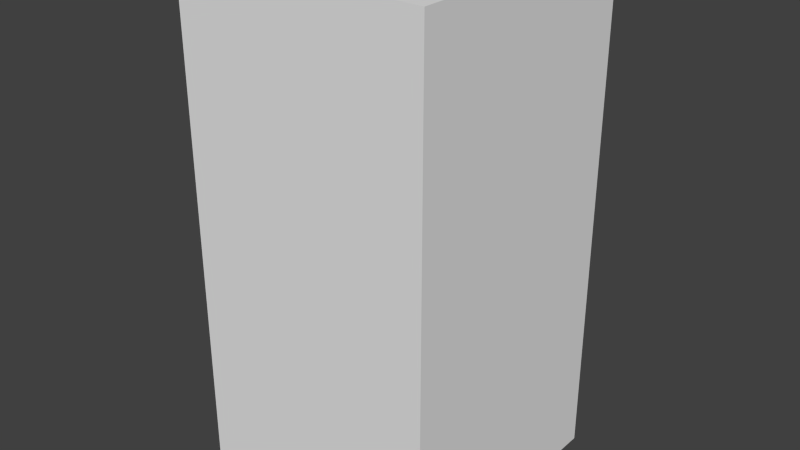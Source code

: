 # Source: greenNoEight.blend  (saved by Blender 2.68.0; exported with 4.5.12 LTS)
import bpy
from mathutils import Matrix  # noqa: F401  (used for matrix-valued properties, if any)

bpy.ops.wm.read_factory_settings(use_empty=True)
scene = bpy.context.scene
scene.name = 'Scene'

# ---- collections
col_collection_1 = bpy.data.collections.new('Collection 1'); scene.collection.children.link(col_collection_1)

# ---- world
world_world = bpy.data.worlds.new('World'); scene.world = world_world
world_world.color = (0.05088, 0.05088, 0.05088)
world_world.use_sun_shadow = False
world_world.sun_shadow_jitter_overblur = 0.0
world_world.cycles.sampling_method = 'MANUAL'
world_world.cycles.sample_map_resolution = 256

# ---- meshes
me_greennoeight = bpy.data.meshes.new('greenNoEight')
me_greennoeight.from_pydata([(-0.5, -0.5, -1.0), (-0.5, 0.5, -1.0), (0.5, 0.5, -1.0), (0.5, -0.5, -1.0), (-0.5, -0.5, 1.0), (-0.5, 0.5, 1.0), (0.5, 0.5, 1.0), (0.5, -0.5, 1.0)], [], [(4, 5, 1, 0), (5, 6, 2, 1), (6, 7, 3, 2), (7, 4, 0, 3), (0, 1, 2, 3), (7, 6, 5, 4)])
me_greennoeight.use_remesh_preserve_volume = False
me_greennoeight.use_remesh_preserve_attributes = False
me_greennoeight.use_mirror_vertex_groups = False
me_greennoeight.update()

# ---- objects
ob_greennoeight = bpy.data.objects.new('greenNoEight', me_greennoeight)

# ---- transforms, parenting, visibility, modifiers, constraints
ob_greennoeight.location = (0.0, 0.0, 0.0)
ob_greennoeight.lineart.crease_threshold = 0.0

# ---- collection membership
col_collection_1.objects.link(ob_greennoeight)

# ---- scene / render settings (as saved in the file)
scene.frame_start = 1; scene.frame_end = 250; scene.frame_set(1)
scene.render.engine = 'BLENDER_EEVEE_NEXT'
scene.render.image_settings.color_mode = 'RGB'
scene.render.image_settings.compression = 90
scene.render.resolution_percentage = 50
scene.render.dither_intensity = 0.0
scene.cycles.use_denoising = False
scene.cycles.samples = 10
scene.cycles.sampling_pattern = 'TABULATED_SOBOL'
scene.cycles.light_sampling_threshold = 0.0
scene.cycles.use_adaptive_sampling = False
scene.cycles.use_light_tree = False
scene.cycles.blur_glossy = 0.0
scene.cycles.volume_bounces = 1
scene.cycles.pixel_filter_type = 'GAUSSIAN'
scene.cycles.sample_clamp_indirect = 0.0
scene.view_settings.view_transform = 'Standard'
bpy.context.view_layer.update()

# ---- added for rendering (the .blend has no active camera and no usable light): camera, sun
cam_auto = bpy.data.cameras.new('AutoCamera')
cam_auto.lens = 50.0
cam_auto.sensor_width = 36.0
cam_auto.clip_end = 1000.0
ob_auto_camera = bpy.data.objects.new('AutoCamera', cam_auto)
scene.collection.objects.link(ob_auto_camera)
ob_auto_camera.location = (2.26633, -2.71959, 1.81306)
ob_auto_camera.rotation_euler = (1.09748, -7.21219e-08, 0.694738)
scene.camera = ob_auto_camera
light_auto_sun = bpy.data.lights.new('AutoSun', 'SUN')
light_auto_sun.energy = 3.0
light_auto_sun.angle = 0.0523599
ob_auto_sun = bpy.data.objects.new('AutoSun', light_auto_sun)
scene.collection.objects.link(ob_auto_sun)
ob_auto_sun.rotation_euler = (0.872665, 0.174533, 0.523599)
bpy.context.view_layer.update()
